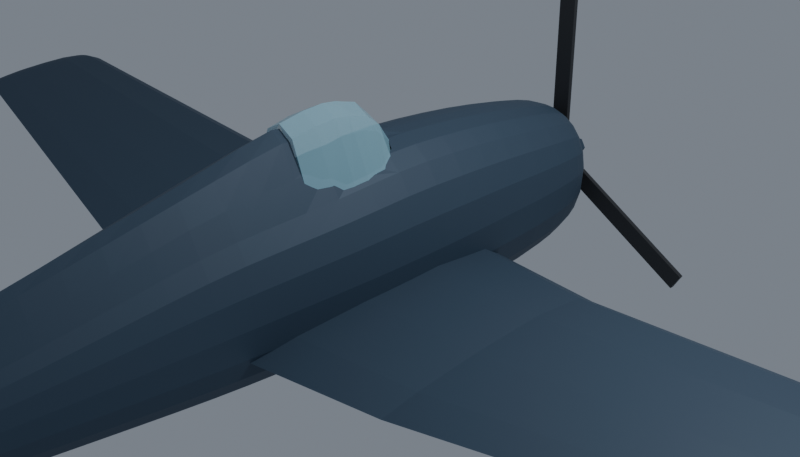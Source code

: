 # Source: f6f5.blend  (saved by Blender 5.2.44; exported with 4.5.12 LTS)
import bpy
from mathutils import Matrix  # noqa: F401  (used for matrix-valued properties, if any)

bpy.ops.wm.read_factory_settings(use_empty=True)
scene = bpy.context.scene
scene.name = 'Scene'

# ---- collections
col_collection = bpy.data.collections.new('Collection'); scene.collection.children.link(col_collection)
col_f6f_ref = bpy.data.collections.new('F6F_REF'); scene.collection.children.link(col_f6f_ref)
col_f6f_ref.hide_render = True
col_f6f_ref.hide_viewport = True
col_f6f = bpy.data.collections.new('F6F'); scene.collection.children.link(col_f6f)

# ---- materials (node trees are filled in below, after node groups)
mat_material = bpy.data.materials.new('Material')
mat_material.alpha_threshold = 0.0
mat_material.use_backface_culling_lightprobe_volume = False
mat_material.roughness = 0.5
mat_material.line_color = (0.0, 0.0, 0.0, 1.0)
mat_f6f_glass = bpy.data.materials.new('F6F_Glass')
mat_f6f_glass.surface_render_method = 'BLENDED'
mat_f6f_glass.blend_method = 'BLEND'
mat_f6f_glass.diffuse_color = (0.347, 0.659, 0.807, 1.0)
mat_f6f_accent = bpy.data.materials.new('F6F_Accent')
mat_f6f_accent.diffuse_color = (0.03, 0.033, 0.038, 1.0)
mat_f6f_body = bpy.data.materials.new('F6F_Body')
mat_f6f_body.diffuse_color = (0.043, 0.075, 0.118, 1.0)

# ---- material node trees
mat_material.use_nodes = True; mat_material.node_tree.nodes.clear()
_N = mat_material.node_tree.nodes; _L = mat_material.node_tree.links
n0 = _N.new('ShaderNodeOutputMaterial'); n0.name = 'Material Output'; n0.location = (200, 100)
n1 = _N.new('ShaderNodeBsdfPrincipled'); n1.name = 'Principled BSDF'; n1.location = (-200, 100)
n1.inputs[10].default_value = 0.005
_L.new(n1.outputs[0], n0.inputs[0])
n0.is_active_output = True
mat_f6f_glass.use_nodes = True; mat_f6f_glass.node_tree.nodes.clear()
_N = mat_f6f_glass.node_tree.nodes; _L = mat_f6f_glass.node_tree.links
n0 = _N.new('ShaderNodeOutputMaterial'); n0.name = '材質輸出'; n0.location = (400, 0)
n1 = _N.new('ShaderNodeBsdfPrincipled'); n1.name = '原則化 BSDF'; n1.location = (0, 0)
n1.inputs[0].default_value = (0.347, 0.659, 0.807, 1.0)
n1.inputs[2].default_value = 0.2
n1.inputs[10].default_value = 0.005
n2 = _N.new('ShaderNodeBsdfTransparent'); n2.name = '透明 BSDF'; n2.location = (0, -200)
n3 = _N.new('ShaderNodeMixShader'); n3.name = '混合著色器'; n3.location = (200, 0)
n3.inputs[0].default_value = 0.55
_L.new(n2.outputs[0], n3.inputs[1])
_L.new(n1.outputs[0], n3.inputs[2])
_L.new(n3.outputs[0], n0.inputs[0])
n0.is_active_output = True
mat_f6f_accent.use_nodes = True; mat_f6f_accent.node_tree.nodes.clear()
_N = mat_f6f_accent.node_tree.nodes; _L = mat_f6f_accent.node_tree.links
n0 = _N.new('ShaderNodeOutputMaterial'); n0.name = '材質輸出'; n0.location = (400, 0)
n1 = _N.new('ShaderNodeBsdfPrincipled'); n1.name = '原則化 BSDF'; n1.location = (0, 0)
n1.inputs[0].default_value = (0.03, 0.033, 0.038, 1.0)
n1.inputs[1].default_value = 0.25
n1.inputs[2].default_value = 0.62
n1.inputs[10].default_value = 0.005
_L.new(n1.outputs[0], n0.inputs[0])
n0.is_active_output = True
mat_f6f_body.use_nodes = True; mat_f6f_body.node_tree.nodes.clear()
_N = mat_f6f_body.node_tree.nodes; _L = mat_f6f_body.node_tree.links
n0 = _N.new('ShaderNodeOutputMaterial'); n0.name = '材質輸出'; n0.location = (400, 0)
n1 = _N.new('ShaderNodeBsdfPrincipled'); n1.name = '原則化 BSDF'; n1.location = (0, 0)
n1.inputs[0].default_value = (0.043, 0.075, 0.118, 1.0)
n1.inputs[1].default_value = 0.25
n1.inputs[2].default_value = 0.62
n1.inputs[10].default_value = 0.005
_L.new(n1.outputs[0], n0.inputs[0])
n0.is_active_output = True

# ---- world
world_world = bpy.data.worlds.new('World'); scene.world = world_world
world_world.use_nodes = True; world_world.node_tree.nodes.clear()
_N = world_world.node_tree.nodes; _L = world_world.node_tree.links
n0 = _N.new('ShaderNodeOutputWorld'); n0.name = 'World Output'; n0.location = (200, 100)
n1 = _N.new('ShaderNodeBackground'); n1.name = 'Background'; n1.location = (-200, 100)
n1.inputs[0].default_value = (0.3, 0.34, 0.4, 1.0)
n1.inputs[1].default_value = 0.65
_L.new(n1.outputs[0], n0.inputs[0])
n0.is_active_output = True
world_world.color = (0.05088, 0.05088, 0.05088)
world_world.sun_shadow_jitter_overblur = 0.0

# ---- cameras
cam_camera = bpy.data.cameras.new('Camera')
cam_camera.clip_end = 100.0
cam_camera.ortho_scale = 7.314

# ---- lights
light_light = bpy.data.lights.new('Light', 'POINT')
light_light.energy = 1000.0
light_light.shadow_soft_size = 0.1

# ---- meshes
me_cube = bpy.data.meshes.new('Cube')
me_cube.from_pydata([(1.0, 1.0, 1.0), (1.0, 1.0, -1.0), (1.0, -1.0, 1.0), (1.0, -1.0, -1.0), (-1.0, 1.0, 1.0), (-1.0, 1.0, -1.0), (-1.0, -1.0, 1.0), (-1.0, -1.0, -1.0)], [], [(0, 4, 6, 2), (3, 2, 6, 7), (7, 6, 4, 5), (5, 1, 3, 7), (1, 0, 2, 3), (5, 4, 0, 1)])
_uv = me_cube.uv_layers.new(name='UVMap')
_uv.uv.foreach_set('vector', [0.625, 0.5, 0.875, 0.5, 0.875, 0.75, 0.625, 0.75, 0.375, 0.75, 0.625, 0.75, 0.625, 1.0, 0.375, 1.0, 0.375, 0.0, 0.625, 0.0, 0.625, 0.25, 0.375, 0.25, 0.125, 0.5, 0.375, 0.5, 0.375, 0.75, 0.125, 0.75, 0.375, 0.5, 0.625, 0.5, 0.625, 0.75, 0.375, 0.75, 0.375, 0.25, 0.625, 0.25, 0.625, 0.5, 0.375, 0.5])
me_cube.materials.append(mat_material)
me_cube.use_mirror_vertex_groups = False
me_cube.update()
me_f6f_canopy_031 = bpy.data.meshes.new('F6F_Canopy.031')
me_f6f_canopy_031.from_pydata([(0.0, -0.3, 1.083), (0.1665, -0.3, 1.04), (0.37, -0.3, 0.812), (0.0, -0.4316, 1.305), (0.187, -0.4316, 1.224), (0.4207, -0.4316, 0.812), (0.0, -0.5647, 1.43), (0.187, -0.5647, 1.334), (0.4474, -0.5647, 0.812), (0.0, -0.6828, 1.461), (0.187, -0.6828, 1.368), (0.4513, -0.6828, 0.812), (0.0, -0.7942, 1.494), (0.187, -0.7942, 1.401), (0.4559, -0.7942, 0.812), (0.0, -0.9537, 1.513), (0.187, -0.9537, 1.42), (0.4434, -0.9537, 0.812), (0.0, -1.182, 1.496), (0.187, -1.182, 1.403), (0.4183, -1.182, 0.812), (0.0, -1.443, 1.445), (0.1751, -1.443, 1.352), (0.389, -1.443, 0.812)], [], [(5, 2, 1, 4), (4, 1, 0, 3), (8, 5, 4, 7), (7, 4, 3, 6), (11, 8, 7, 10), (10, 7, 6, 9), (14, 11, 10, 13), (13, 10, 9, 12), (17, 14, 13, 16), (16, 13, 12, 15), (20, 17, 16, 19), (19, 16, 15, 18), (23, 20, 19, 22), (22, 19, 18, 21), (0, 1, 2), (23, 22, 21)])
me_f6f_canopy_031.materials.append(mat_f6f_glass)
me_f6f_canopy_031.update()
me_f6f_cockpitcutter_030 = bpy.data.meshes.new('F6F_CockpitCutter.030')
me_f6f_cockpitcutter_030.from_pydata([(0.0, -0.3, 1.071), (0.1615, -0.3, 1.028), (0.3589, -0.3, 0.8), (0.323, -0.3, -0.28), (0.0, -0.3, -0.28), (-0.323, -0.3, -0.28), (-0.3589, -0.3, 0.8), (-0.1615, -0.3, 1.028), (0.0, -0.4316, 1.293), (0.1814, -0.4316, 1.212), (0.4081, -0.4316, 0.8), (0.3672, -0.4316, -0.28), (0.0, -0.4316, -0.28), (-0.3672, -0.4316, -0.28), (-0.4081, -0.4316, 0.8), (-0.1814, -0.4316, 1.212), (0.0, -0.5647, 1.418), (0.1814, -0.5647, 1.322), (0.434, -0.5647, 0.8), (0.3906, -0.5647, -0.28), (0.0, -0.5647, -0.28), (-0.3906, -0.5647, -0.28), (-0.434, -0.5647, 0.8), (-0.1814, -0.5647, 1.322), (0.0, -0.6828, 1.449), (0.1814, -0.6828, 1.356), (0.4378, -0.6828, 0.8), (0.394, -0.6828, -0.28), (0.0, -0.6828, -0.28), (-0.394, -0.6828, -0.28), (-0.4378, -0.6828, 0.8), (-0.1814, -0.6828, 1.356), (0.0, -0.7942, 1.482), (0.1814, -0.7942, 1.389), (0.4422, -0.7942, 0.8), (0.398, -0.7942, -0.28), (0.0, -0.7942, -0.28), (-0.398, -0.7942, -0.28), (-0.4422, -0.7942, 0.8), (-0.1814, -0.7942, 1.389), (0.0, -0.9537, 1.501), (0.1814, -0.9537, 1.408), (0.4301, -0.9537, 0.8), (0.3871, -0.9537, -0.28), (0.0, -0.9537, -0.28), (-0.3871, -0.9537, -0.28), (-0.4301, -0.9537, 0.8), (-0.1814, -0.9537, 1.408), (0.0, -1.182, 1.484), (0.1814, -1.182, 1.391), (0.4057, -1.182, 0.8), (0.3651, -1.182, -0.28), (0.0, -1.182, -0.28), (-0.3651, -1.182, -0.28), (-0.4057, -1.182, 0.8), (-0.1814, -1.182, 1.391), (0.0, -1.443, 1.433), (0.1698, -1.443, 1.34), (0.3773, -1.443, 0.8), (0.3396, -1.443, -0.28), (0.0, -1.443, -0.28), (-0.3396, -1.443, -0.28), (-0.3773, -1.443, 0.8), (-0.1698, -1.443, 1.34)], [], [(9, 10, 2, 1), (10, 11, 3, 2), (11, 12, 4, 3), (12, 13, 5, 4), (13, 14, 6, 5), (14, 15, 7, 6), (15, 8, 0, 7), (8, 9, 1, 0), (17, 18, 10, 9), (18, 19, 11, 10), (19, 20, 12, 11), (20, 21, 13, 12), (21, 22, 14, 13), (22, 23, 15, 14), (23, 16, 8, 15), (16, 17, 9, 8), (25, 26, 18, 17), (26, 27, 19, 18), (27, 28, 20, 19), (28, 29, 21, 20), (29, 30, 22, 21), (30, 31, 23, 22), (31, 24, 16, 23), (24, 25, 17, 16), (33, 34, 26, 25), (34, 35, 27, 26), (35, 36, 28, 27), (36, 37, 29, 28), (37, 38, 30, 29), (38, 39, 31, 30), (39, 32, 24, 31), (32, 33, 25, 24), (41, 42, 34, 33), (42, 43, 35, 34), (43, 44, 36, 35), (44, 45, 37, 36), (45, 46, 38, 37), (46, 47, 39, 38), (47, 40, 32, 39), (40, 41, 33, 32), (49, 50, 42, 41), (50, 51, 43, 42), (51, 52, 44, 43), (52, 53, 45, 44), (53, 54, 46, 45), (54, 55, 47, 46), (55, 48, 40, 47), (48, 49, 41, 40), (57, 58, 50, 49), (58, 59, 51, 50), (59, 60, 52, 51), (60, 61, 53, 52), (61, 62, 54, 53), (62, 63, 55, 54), (63, 56, 48, 55), (56, 57, 49, 48), (0, 1, 2, 3, 4, 5, 6, 7), (63, 62, 61, 60, 59, 58, 57, 56)])
me_f6f_cockpitcutter_030.materials.append(mat_f6f_accent)
me_f6f_cockpitcutter_030.update()
me_f6f_fuselage_034 = bpy.data.meshes.new('F6F_Fuselage.034')
me_f6f_fuselage_034.from_pydata([(0.0, 2.32, 0.64), (0.1056, 2.32, 0.6314), (0.2218, 2.32, 0.5949), (0.3322, 2.32, 0.5227), (0.4254, 2.32, 0.4121), (0.4908, 2.32, 0.2641), (0.5193, 2.32, 0.07853), (0.5045, 2.32, -0.09172), (0.4433, 2.32, -0.2232), (0.3368, 2.32, -0.3277), (0.1896, 2.32, -0.396), (0.0, 2.32, -0.42), (0.0, 2.231, 0.7049), (0.1176, 2.231, 0.6953), (0.2471, 2.231, 0.6548), (0.3701, 2.231, 0.5746), (0.4739, 2.231, 0.4517), (0.5467, 2.231, 0.2874), (0.5785, 2.231, 0.08127), (0.5619, 2.231, -0.1734), (0.4938, 2.231, -0.3859), (0.3751, 2.231, -0.5547), (0.2112, 2.231, -0.6651), (0.0, 2.231, -0.704), (0.0, 2.089, 0.7638), (0.1271, 2.089, 0.7533), (0.2671, 2.089, 0.709), (0.4001, 2.089, 0.6212), (0.5123, 2.089, 0.4868), (0.591, 2.089, 0.307), (0.6253, 2.089, 0.08143), (0.6074, 2.089, -0.1955), (0.5337, 2.089, -0.4262), (0.4055, 2.089, -0.6096), (0.2283, 2.089, -0.7294), (0.0, 2.089, -0.7716), (0.0, 1.906, 0.8138), (0.1348, 1.906, 0.8025), (0.2832, 1.906, 0.7548), (0.4242, 1.906, 0.6604), (0.5432, 1.906, 0.5158), (0.6266, 1.906, 0.3224), (0.663, 1.906, 0.07976), (0.6441, 1.906, -0.212), (0.5659, 1.906, -0.454), (0.43, 1.906, -0.6464), (0.2421, 1.906, -0.7721), (0.0, 1.906, -0.8164), (0.0, 1.706, 0.8539), (0.1402, 1.706, 0.842), (0.2946, 1.706, 0.7915), (0.4413, 1.706, 0.6916), (0.5651, 1.706, 0.5386), (0.6519, 1.706, 0.3339), (0.6898, 1.706, 0.07716), (0.6701, 1.706, -0.2257), (0.5888, 1.706, -0.4759), (0.4473, 1.706, -0.6747), (0.2519, 1.706, -0.8047), (0.0, 1.706, -0.8504), (0.0, 1.341, 0.9164), (0.1461, 1.341, 0.9034), (0.3071, 1.341, 0.8485), (0.4599, 1.341, 0.7399), (0.5889, 1.341, 0.5736), (0.6794, 1.341, 0.3511), (0.7189, 1.341, 0.07199), (0.6983, 1.341, -0.2466), (0.6136, 1.341, -0.5078), (0.4662, 1.341, -0.7153), (0.2625, 1.341, -0.851), (0.0, 1.341, -0.8987), (0.0, 0.9827, 0.968), (0.1489, 0.9827, 0.9542), (0.3129, 0.9827, 0.8956), (0.4686, 0.9827, 0.7796), (0.6001, 0.9827, 0.602), (0.6923, 0.9827, 0.3644), (0.7325, 0.9827, 0.06638), (0.7116, 0.9827, -0.2635), (0.6252, 0.9827, -0.532), (0.475, 0.9827, -0.7453), (0.2675, 0.9827, -0.8847), (0.0, 0.9827, -0.9338), (0.0, 0.6239, 1.007), (0.1513, 0.6239, 0.9923), (0.318, 0.6239, 0.9308), (0.4763, 0.6239, 0.8089), (0.6099, 0.6239, 0.6223), (0.7036, 0.6239, 0.3729), (0.7445, 0.6239, 0.05981), (0.7232, 0.6239, -0.2757), (0.6355, 0.6239, -0.5465), (0.4828, 0.6239, -0.7617), (0.2719, 0.6239, -0.9023), (0.0, 0.6239, -0.9518), (0.0, 0.2649, 1.037), (0.1535, 0.2649, 1.022), (0.3225, 0.2649, 0.9576), (0.4831, 0.2649, 0.831), (0.6186, 0.2649, 0.6371), (0.7136, 0.2649, 0.3778), (0.7551, 0.2649, 0.05253), (0.7335, 0.2649, -0.2844), (0.6445, 0.2649, -0.5538), (0.4897, 0.2649, -0.7679), (0.2757, 0.2649, -0.9079), (0.0, 0.2649, -0.9572), (0.0, -0.0928, 1.055), (0.1538, -0.0928, 1.04), (0.3231, -0.0928, 0.9741), (0.4839, -0.0928, 0.8441), (0.6197, -0.0928, 0.6449), (0.7149, -0.0928, 0.3786), (0.7564, -0.0928, 0.04451), (0.7348, -0.0928, -0.2916), (0.6456, -0.0928, -0.5583), (0.4905, -0.0928, -0.7703), (0.2762, -0.0928, -0.9088), (0.0, -0.0928, -0.9576), (0.0, -0.4518, 1.092), (0.1525, -0.4518, 1.035), (0.3204, -0.4518, 0.969), (0.48, -0.4518, 0.8383), (0.6146, -0.4518, 0.6382), (0.709, -0.4518, 0.3706), (0.7502, -0.4518, 0.03488), (0.7288, -0.4518, -0.2983), (0.6403, -0.4518, -0.5617), (0.4865, -0.4518, -0.771), (0.2739, -0.4518, -0.9078), (0.0, -0.4518, -0.956), (0.0, -0.8097, 1.233), (0.1498, -0.8097, 1.174), (0.3148, -0.8097, 0.9794), (0.4715, -0.8097, 0.813), (0.6038, -0.8097, 0.6164), (0.6966, -0.8097, 0.3535), (0.7371, -0.8097, 0.02364), (0.716, -0.8097, -0.3039), (0.6291, -0.8097, -0.5629), (0.478, -0.8097, -0.7687), (0.2691, -0.8097, -0.9032), (0.0, -0.8097, -0.9506), (0.0, -1.168, 1.366), (0.1453, -1.168, 1.286), (0.3052, -1.168, 1.022), (0.4572, -1.168, 0.7825), (0.5854, -1.168, 0.5906), (0.6754, -1.168, 0.334), (0.7146, -1.168, 0.01195), (0.6942, -1.168, -0.308), (0.6099, -1.168, -0.5609), (0.4634, -1.168, -0.762), (0.2609, -1.168, -0.8934), (0.0, -1.168, -0.9397), (0.0, -1.527, 1.41), (0.1397, -1.527, 1.322), (0.2936, -1.527, 1.03), (0.4397, -1.527, 0.757), (0.5631, -1.527, 0.5686), (0.6496, -1.527, 0.3167), (0.6874, -1.527, 0.0006652), (0.6677, -1.527, -0.3109), (0.5867, -1.527, -0.5567), (0.4457, -1.527, -0.7521), (0.251, -1.527, -0.8798), (0.0, -1.527, -0.9247), (0.0, -1.885, 1.335), (0.1342, -1.885, 1.256), (0.2819, -1.885, 0.9931), (0.4222, -1.885, 0.7355), (0.5407, -1.885, 0.5497), (0.6238, -1.885, 0.3014), (0.66, -1.885, -0.01025), (0.6411, -1.885, -0.3133), (0.5633, -1.885, -0.5515), (0.428, -1.885, -0.7408), (0.241, -1.885, -0.8645), (0.0, -1.885, -0.908), (0.0, -2.244, 1.245), (0.1284, -2.244, 1.177), (0.2698, -2.244, 0.951), (0.4041, -2.244, 0.7085), (0.5174, -2.244, 0.5267), (0.5969, -2.244, 0.2835), (0.6316, -2.244, -0.02165), (0.6135, -2.244, -0.3149), (0.5391, -2.244, -0.5447), (0.4096, -2.244, -0.7272), (0.2306, -2.244, -0.8465), (0.0, -2.244, -0.8885), (0.0, -2.602, 1.158), (0.1219, -2.602, 1.097), (0.2561, -2.602, 0.8929), (0.3836, -2.602, 0.6635), (0.4912, -2.602, 0.4896), (0.5667, -2.602, 0.2572), (0.5996, -2.602, -0.03454), (0.5824, -2.602, -0.315), (0.5118, -2.602, -0.5347), (0.3888, -2.602, -0.7093), (0.2189, -2.602, -0.8234), (0.0, -2.602, -0.8636), (0.0, -2.961, 1.074), (0.1145, -2.961, 1.014), (0.2406, -2.961, 0.8125), (0.3604, -2.961, 0.5991), (0.4614, -2.961, 0.4377), (0.5323, -2.961, 0.2218), (0.5633, -2.961, -0.04906), (0.5472, -2.961, -0.3135), (0.4808, -2.961, -0.5216), (0.3653, -2.961, -0.687), (0.2057, -2.961, -0.795), (0.0, -2.961, -0.8331), (0.0, -3.32, 0.992), (0.1067, -3.32, 0.9304), (0.2241, -3.32, 0.7267), (0.3356, -3.32, 0.527), (0.4298, -3.32, 0.3797), (0.4958, -3.32, 0.1828), (0.5246, -3.32, -0.06425), (0.5096, -3.32, -0.3112), (0.4478, -3.32, -0.5069), (0.3402, -3.32, -0.6624), (0.1916, -3.32, -0.764), (0.0, -3.32, -0.7998), (0.0, -3.678, 0.9104), (0.09861, -3.678, 0.8475), (0.2072, -3.678, 0.6414), (0.3104, -3.678, 0.4542), (0.3974, -3.678, 0.3213), (0.4585, -3.678, 0.1436), (0.4851, -3.678, -0.07945), (0.4712, -3.678, -0.3087), (0.4141, -3.678, -0.4917), (0.3146, -3.678, -0.6371), (0.1771, -3.678, -0.7322), (0.0, -3.678, -0.7657), (0.0, -4.037, 0.8286), (0.09027, -4.037, 0.7659), (0.1897, -4.037, 0.5619), (0.2841, -4.037, 0.3828), (0.3638, -4.037, 0.2639), (0.4197, -4.037, 0.1049), (0.4441, -4.037, -0.09457), (0.4314, -4.037, -0.3061), (0.379, -4.037, -0.4763), (0.288, -4.037, -0.6115), (0.1622, -4.037, -0.6999), (0.0, -4.037, -0.7311), (0.0, -4.394, 0.7477), (0.08177, -4.394, 0.6841), (0.1718, -4.394, 0.479), (0.2574, -4.394, 0.3144), (0.3295, -4.394, 0.2088), (0.3802, -4.394, 0.06769), (0.4023, -4.394, -0.1094), (0.3908, -4.394, -0.3031), (0.3433, -4.394, -0.4602), (0.2609, -4.394, -0.5851), (0.1469, -4.394, -0.6667), (0.0, -4.394, -0.6954), (0.0, -4.753, 0.6661), (0.07346, -4.753, 0.601), (0.1544, -4.753, 0.3941), (0.2312, -4.753, 0.2479), (0.296, -4.753, 0.1552), (0.3415, -4.753, 0.03122), (0.3614, -4.753, -0.1243), (0.351, -4.753, -0.2995), (0.3084, -4.753, -0.4427), (0.2343, -4.753, -0.5564), (0.132, -4.753, -0.6308), (0.0, -4.753, -0.657), (0.0, -5.085, 0.5773), (0.0658, -5.085, 0.5163), (0.1383, -5.085, 0.3228), (0.2071, -5.085, 0.1866), (0.2652, -5.085, 0.1056), (0.3059, -5.085, -0.002766), (0.3237, -5.085, -0.1387), (0.3144, -5.085, -0.296), (0.2763, -5.085, -0.4254), (0.2099, -5.085, -0.5282), (0.1182, -5.085, -0.5955), (0.0, -5.085, -0.6191), (0.0, -5.325, 0.4894), (0.06005, -5.325, 0.4407), (0.1262, -5.325, 0.2833), (0.189, -5.325, 0.142), (0.242, -5.325, 0.06919), (0.2792, -5.325, -0.02811), (0.2954, -5.325, -0.1502), (0.287, -5.325, -0.2942), (0.2521, -5.325, -0.4131), (0.1916, -5.325, -0.5075), (0.1079, -5.325, -0.5693), (0.0, -5.325, -0.591), (0.0, -5.561, 0.3865), (0.0543, -5.561, 0.3491), (0.1141, -5.561, 0.2264), (0.1709, -5.561, 0.09815), (0.2188, -5.561, 0.0332), (0.2524, -5.561, -0.05365), (0.2671, -5.561, -0.1626), (0.2595, -5.561, -0.2932), (0.228, -5.561, -0.4014), (0.1732, -5.561, -0.4874), (0.09753, -5.561, -0.5436), (0.0, -5.561, -0.5634), (0.0, -5.796, 0.2794), (0.04853, -5.796, 0.2523), (0.102, -5.796, 0.1617), (0.1527, -5.796, 0.0542), (0.1956, -5.796, -0.003094), (0.2256, -5.796, -0.07971), (0.2388, -5.796, -0.1758), (0.2319, -5.796, -0.2928), (0.2038, -5.796, -0.3901), (0.1548, -5.796, -0.4674), (0.08718, -5.796, -0.5179), (0.0, -5.796, -0.5357), (0.0, -6.032, 0.1716), (0.04279, -6.032, 0.1534), (0.08992, -6.032, 0.0913), (0.1347, -6.032, 0.00936), (0.1724, -6.032, -0.04018), (0.199, -6.032, -0.1064), (0.2105, -6.032, -0.1896), (0.2045, -6.032, -0.2928), (0.1797, -6.032, -0.379), (0.1365, -6.032, -0.4475), (0.07687, -6.032, -0.4923), (0.0, -6.032, -0.5081), (0.0, -6.267, 0.06822), (0.03708, -6.267, 0.05722), (0.07791, -6.267, 0.01883), (0.1167, -6.267, -0.03689), (0.1494, -6.267, -0.07846), (0.1724, -6.267, -0.134), (0.1824, -6.267, -0.2038), (0.1772, -6.267, -0.2931), (0.1557, -6.267, -0.3681), (0.1183, -6.267, -0.4277), (0.0666, -6.267, -0.4667), (0.0, -6.267, -0.4805), (0.0, -6.502, -0.02439), (0.03136, -6.502, -0.03014), (0.06589, -6.502, -0.05117), (0.09869, -6.502, -0.08527), (0.1264, -6.502, -0.1187), (0.1458, -6.502, -0.1631), (0.1543, -6.502, -0.2188), (0.1498, -6.502, -0.2938), (0.1317, -6.502, -0.3575), (0.1, -6.502, -0.4082), (0.05633, -6.502, -0.4413), (0.0, -6.502, -0.4529), (0.0, -6.749, -0.1117), (0.02489, -6.749, -0.1152), (0.0523, -6.749, -0.1268), (0.07833, -6.749, -0.142), (0.1003, -6.749, -0.1654), (0.1157, -6.749, -0.1966), (0.1224, -6.749, -0.2358), (0.1189, -6.749, -0.2952), (0.1045, -6.749, -0.3468), (0.0794, -6.749, -0.3877), (0.04471, -6.749, -0.4145), (0.0, -6.749, -0.4239), (0.0, -6.985, -0.1918), (0.0169, -6.985, -0.1928), (0.03551, -6.985, -0.1969), (0.05319, -6.985, -0.2049), (0.06811, -6.985, -0.2172), (0.07858, -6.985, -0.2336), (0.08314, -6.985, -0.2543), (0.08077, -6.985, -0.2975), (0.07097, -6.985, -0.3368), (0.05392, -6.985, -0.3679), (0.03036, -6.985, -0.3883), (0.0, -6.985, -0.3955), (0.0, -7.15, -0.25), (0.009745, -7.15, -0.2503), (0.02048, -7.15, -0.2515), (0.03067, -7.15, -0.2539), (0.03927, -7.15, -0.2576), (0.04531, -7.15, -0.2625), (0.04794, -7.15, -0.2687), (0.04657, -7.15, -0.2997), (0.04092, -7.15, -0.3299), (0.03109, -7.15, -0.3538), (0.01751, -7.15, -0.3695), (0.0, -7.15, -0.375)], [], [(23, 11, 10, 22), (22, 10, 9, 21), (21, 9, 8, 20), (20, 8, 7, 19), (19, 7, 6, 18), (18, 6, 5, 17), (17, 5, 4, 16), (16, 4, 3, 15), (15, 3, 2, 14), (14, 2, 1, 13), (13, 1, 0, 12), (35, 23, 22, 34), (34, 22, 21, 33), (33, 21, 20, 32), (32, 20, 19, 31), (31, 19, 18, 30), (30, 18, 17, 29), (29, 17, 16, 28), (28, 16, 15, 27), (27, 15, 14, 26), (26, 14, 13, 25), (25, 13, 12, 24), (47, 35, 34, 46), (46, 34, 33, 45), (45, 33, 32, 44), (44, 32, 31, 43), (43, 31, 30, 42), (42, 30, 29, 41), (41, 29, 28, 40), (40, 28, 27, 39), (39, 27, 26, 38), (38, 26, 25, 37), (37, 25, 24, 36), (59, 47, 46, 58), (58, 46, 45, 57), (57, 45, 44, 56), (56, 44, 43, 55), (55, 43, 42, 54), (54, 42, 41, 53), (53, 41, 40, 52), (52, 40, 39, 51), (51, 39, 38, 50), (50, 38, 37, 49), (49, 37, 36, 48), (71, 59, 58, 70), (70, 58, 57, 69), (69, 57, 56, 68), (68, 56, 55, 67), (67, 55, 54, 66), (66, 54, 53, 65), (65, 53, 52, 64), (64, 52, 51, 63), (63, 51, 50, 62), (62, 50, 49, 61), (61, 49, 48, 60), (83, 71, 70, 82), (82, 70, 69, 81), (81, 69, 68, 80), (80, 68, 67, 79), (79, 67, 66, 78), (78, 66, 65, 77), (77, 65, 64, 76), (76, 64, 63, 75), (75, 63, 62, 74), (74, 62, 61, 73), (73, 61, 60, 72), (95, 83, 82, 94), (94, 82, 81, 93), (93, 81, 80, 92), (92, 80, 79, 91), (91, 79, 78, 90), (90, 78, 77, 89), (89, 77, 76, 88), (88, 76, 75, 87), (87, 75, 74, 86), (86, 74, 73, 85), (85, 73, 72, 84), (107, 95, 94, 106), (106, 94, 93, 105), (105, 93, 92, 104), (104, 92, 91, 103), (103, 91, 90, 102), (102, 90, 89, 101), (101, 89, 88, 100), (100, 88, 87, 99), (99, 87, 86, 98), (98, 86, 85, 97), (97, 85, 84, 96), (119, 107, 106, 118), (118, 106, 105, 117), (117, 105, 104, 116), (116, 104, 103, 115), (115, 103, 102, 114), (114, 102, 101, 113), (113, 101, 100, 112), (112, 100, 99, 111), (111, 99, 98, 110), (110, 98, 97, 109), (109, 97, 96, 108), (131, 119, 118, 130), (130, 118, 117, 129), (129, 117, 116, 128), (128, 116, 115, 127), (127, 115, 114, 126), (126, 114, 113, 125), (125, 113, 112, 124), (124, 112, 111, 123), (123, 111, 110, 122), (122, 110, 109, 121), (121, 109, 108, 120), (143, 131, 130, 142), (142, 130, 129, 141), (141, 129, 128, 140), (140, 128, 127, 139), (139, 127, 126, 138), (138, 126, 125, 137), (137, 125, 124, 136), (136, 124, 123, 135), (135, 123, 122, 134), (134, 122, 121, 133), (133, 121, 120, 132), (155, 143, 142, 154), (154, 142, 141, 153), (153, 141, 140, 152), (152, 140, 139, 151), (151, 139, 138, 150), (150, 138, 137, 149), (149, 137, 136, 148), (148, 136, 135, 147), (147, 135, 134, 146), (146, 134, 133, 145), (145, 133, 132, 144), (167, 155, 154, 166), (166, 154, 153, 165), (165, 153, 152, 164), (164, 152, 151, 163), (163, 151, 150, 162), (162, 150, 149, 161), (161, 149, 148, 160), (160, 148, 147, 159), (159, 147, 146, 158), (158, 146, 145, 157), (157, 145, 144, 156), (179, 167, 166, 178), (178, 166, 165, 177), (177, 165, 164, 176), (176, 164, 163, 175), (175, 163, 162, 174), (174, 162, 161, 173), (173, 161, 160, 172), (172, 160, 159, 171), (171, 159, 158, 170), (170, 158, 157, 169), (169, 157, 156, 168), (191, 179, 178, 190), (190, 178, 177, 189), (189, 177, 176, 188), (188, 176, 175, 187), (187, 175, 174, 186), (186, 174, 173, 185), (185, 173, 172, 184), (184, 172, 171, 183), (183, 171, 170, 182), (182, 170, 169, 181), (181, 169, 168, 180), (203, 191, 190, 202), (202, 190, 189, 201), (201, 189, 188, 200), (200, 188, 187, 199), (199, 187, 186, 198), (198, 186, 185, 197), (197, 185, 184, 196), (196, 184, 183, 195), (195, 183, 182, 194), (194, 182, 181, 193), (193, 181, 180, 192), (215, 203, 202, 214), (214, 202, 201, 213), (213, 201, 200, 212), (212, 200, 199, 211), (211, 199, 198, 210), (210, 198, 197, 209), (209, 197, 196, 208), (208, 196, 195, 207), (207, 195, 194, 206), (206, 194, 193, 205), (205, 193, 192, 204), (227, 215, 214, 226), (226, 214, 213, 225), (225, 213, 212, 224), (224, 212, 211, 223), (223, 211, 210, 222), (222, 210, 209, 221), (221, 209, 208, 220), (220, 208, 207, 219), (219, 207, 206, 218), (218, 206, 205, 217), (217, 205, 204, 216), (239, 227, 226, 238), (238, 226, 225, 237), (237, 225, 224, 236), (236, 224, 223, 235), (235, 223, 222, 234), (234, 222, 221, 233), (233, 221, 220, 232), (232, 220, 219, 231), (231, 219, 218, 230), (230, 218, 217, 229), (229, 217, 216, 228), (251, 239, 238, 250), (250, 238, 237, 249), (249, 237, 236, 248), (248, 236, 235, 247), (247, 235, 234, 246), (246, 234, 233, 245), (245, 233, 232, 244), (244, 232, 231, 243), (243, 231, 230, 242), (242, 230, 229, 241), (241, 229, 228, 240), (263, 251, 250, 262), (262, 250, 249, 261), (261, 249, 248, 260), (260, 248, 247, 259), (259, 247, 246, 258), (258, 246, 245, 257), (257, 245, 244, 256), (256, 244, 243, 255), (255, 243, 242, 254), (254, 242, 241, 253), (253, 241, 240, 252), (275, 263, 262, 274), (274, 262, 261, 273), (273, 261, 260, 272), (272, 260, 259, 271), (271, 259, 258, 270), (270, 258, 257, 269), (269, 257, 256, 268), (268, 256, 255, 267), (267, 255, 254, 266), (266, 254, 253, 265), (265, 253, 252, 264), (287, 275, 274, 286), (286, 274, 273, 285), (285, 273, 272, 284), (284, 272, 271, 283), (283, 271, 270, 282), (282, 270, 269, 281), (281, 269, 268, 280), (280, 268, 267, 279), (279, 267, 266, 278), (278, 266, 265, 277), (277, 265, 264, 276), (299, 287, 286, 298), (298, 286, 285, 297), (297, 285, 284, 296), (296, 284, 283, 295), (295, 283, 282, 294), (294, 282, 281, 293), (293, 281, 280, 292), (292, 280, 279, 291), (291, 279, 278, 290), (290, 278, 277, 289), (289, 277, 276, 288), (311, 299, 298, 310), (310, 298, 297, 309), (309, 297, 296, 308), (308, 296, 295, 307), (307, 295, 294, 306), (306, 294, 293, 305), (305, 293, 292, 304), (304, 292, 291, 303), (303, 291, 290, 302), (302, 290, 289, 301), (301, 289, 288, 300), (323, 311, 310, 322), (322, 310, 309, 321), (321, 309, 308, 320), (320, 308, 307, 319), (319, 307, 306, 318), (318, 306, 305, 317), (317, 305, 304, 316), (316, 304, 303, 315), (315, 303, 302, 314), (314, 302, 301, 313), (313, 301, 300, 312), (335, 323, 322, 334), (334, 322, 321, 333), (333, 321, 320, 332), (332, 320, 319, 331), (331, 319, 318, 330), (330, 318, 317, 329), (329, 317, 316, 328), (328, 316, 315, 327), (327, 315, 314, 326), (326, 314, 313, 325), (325, 313, 312, 324), (347, 335, 334, 346), (346, 334, 333, 345), (345, 333, 332, 344), (344, 332, 331, 343), (343, 331, 330, 342), (342, 330, 329, 341), (341, 329, 328, 340), (340, 328, 327, 339), (339, 327, 326, 338), (338, 326, 325, 337), (337, 325, 324, 336), (359, 347, 346, 358), (358, 346, 345, 357), (357, 345, 344, 356), (356, 344, 343, 355), (355, 343, 342, 354), (354, 342, 341, 353), (353, 341, 340, 352), (352, 340, 339, 351), (351, 339, 338, 350), (350, 338, 337, 349), (349, 337, 336, 348), (371, 359, 358, 370), (370, 358, 357, 369), (369, 357, 356, 368), (368, 356, 355, 367), (367, 355, 354, 366), (366, 354, 353, 365), (365, 353, 352, 364), (364, 352, 351, 363), (363, 351, 350, 362), (362, 350, 349, 361), (361, 349, 348, 360), (383, 371, 370, 382), (382, 370, 369, 381), (381, 369, 368, 380), (380, 368, 367, 379), (379, 367, 366, 378), (378, 366, 365, 377), (377, 365, 364, 376), (376, 364, 363, 375), (375, 363, 362, 374), (374, 362, 361, 373), (373, 361, 360, 372), (395, 383, 382, 394), (394, 382, 381, 393), (393, 381, 380, 392), (392, 380, 379, 391), (391, 379, 378, 390), (390, 378, 377, 389), (389, 377, 376, 388), (388, 376, 375, 387), (387, 375, 374, 386), (386, 374, 373, 385), (385, 373, 372, 384), (0, 1, 2, 3, 4, 5, 6, 7, 8, 9, 10, 11), (395, 394, 393, 392, 391, 390, 389, 388, 387, 386, 385, 384)])
me_f6f_fuselage_034.materials.append(mat_f6f_body)
me_f6f_fuselage_034.materials.append(mat_f6f_accent)
me_f6f_fuselage_034.update()
me_f6f_wing_032 = bpy.data.meshes.new('F6F_Wing.032')
me_f6f_wing_032.from_pydata([(0.0, 0.809, -0.3781), (0.0, 0.5502, -0.206), (0.0, -0.1615, -0.1371), (0.0, -1.132, -0.1912), (0.0, -1.941, -0.2797), (0.0, -2.426, -0.3781), (0.0, -1.941, -0.4863), (0.0, -1.132, -0.5748), (0.0, -0.1615, -0.6289), (0.0, 0.5502, -0.56), (0.63, 0.7512, -0.3641), (0.63, 0.5057, -0.2061), (0.63, -0.1695, -0.1429), (0.63, -1.09, -0.1926), (0.63, -1.857, -0.2738), (0.63, -2.318, -0.3641), (0.63, -1.857, -0.4634), (0.63, -1.09, -0.5446), (0.63, -0.1695, -0.5943), (0.63, 0.5057, -0.5311), (1.26, 0.6934, -0.3501), (1.26, 0.4611, -0.2056), (1.26, -0.1775, -0.1479), (1.26, -1.048, -0.1933), (1.26, -1.774, -0.2675), (1.26, -2.209, -0.3501), (1.26, -1.774, -0.4408), (1.26, -1.048, -0.5151), (1.26, -0.1775, -0.5605), (1.26, 0.4611, -0.5027), (1.89, 0.6355, -0.336), (1.89, 0.4166, -0.2046), (1.89, -0.1854, -0.152), (1.89, -1.006, -0.1933), (1.89, -1.691, -0.2609), (1.89, -2.101, -0.336), (1.89, -1.691, -0.4186), (1.89, -1.006, -0.4862), (1.89, -0.1854, -0.5276), (1.89, 0.4166, -0.475), (2.0, 0.6254, -0.3336), (2.0, 0.4088, -0.2043), (2.0, -0.1868, -0.1526), (2.0, -0.9991, -0.1933), (2.0, -1.676, -0.2597), (2.0, -2.082, -0.3336), (2.0, -1.676, -0.4148), (2.0, -0.9991, -0.4813), (2.0, -0.1868, -0.5219), (2.0, 0.4088, -0.4702), (2.52, 0.5777, -0.2691), (2.52, 0.3721, -0.15), (2.52, -0.1934, -0.1024), (2.52, -0.9646, -0.1398), (2.52, -1.607, -0.2011), (2.52, -1.993, -0.2691), (2.52, -1.607, -0.3439), (2.52, -0.9646, -0.4051), (2.52, -0.1934, -0.4425), (2.52, 0.3721, -0.3949), (3.15, 0.5199, -0.191), (3.15, 0.3275, -0.08375), (3.15, -0.2014, -0.04086), (3.15, -0.9227, -0.07456), (3.15, -1.524, -0.1297), (3.15, -1.884, -0.191), (3.15, -1.524, -0.2583), (3.15, -0.9227, -0.3135), (3.15, -0.2014, -0.3472), (3.15, 0.3275, -0.3043), (3.78, 0.4621, -0.1128), (3.78, 0.283, -0.01686), (3.78, -0.2094, 0.02152), (3.78, -0.8808, -0.008634), (3.78, -1.44, -0.05798), (3.78, -1.776, -0.1128), (3.78, -1.44, -0.1731), (3.78, -0.8808, -0.2225), (3.78, -0.2094, -0.2526), (3.78, 0.283, -0.2142), (4.41, 0.4042, -0.03463), (4.41, 0.2385, 0.05062), (4.41, -0.2174, 0.08472), (4.41, -0.839, 0.05793), (4.41, -1.357, 0.01408), (4.41, -1.668, -0.03463), (4.41, -1.357, -0.08822), (4.41, -0.839, -0.1321), (4.41, -0.2174, -0.1589), (4.41, 0.2385, -0.1248), (5.04, 0.3464, 0.04355), (5.04, 0.1939, 0.1187), (5.04, -0.2254, 0.1487), (5.04, -0.7971, 0.1251), (5.04, -1.274, 0.08648), (5.04, -1.559, 0.04355), (5.04, -1.274, -0.003679), (5.04, -0.7971, -0.04232), (5.04, -0.2254, -0.06593), (5.04, 0.1939, -0.03588), (5.67, 0.2886, 0.1217), (5.67, 0.1494, 0.1873), (5.67, -0.2333, 0.2136), (5.67, -0.7553, 0.193), (5.67, -1.19, 0.1592), (5.67, -1.451, 0.1217), (5.67, -1.19, 0.08052), (5.67, -0.7553, 0.04679), (5.67, -0.2333, 0.02618), (5.67, 0.1494, 0.05241), (6.3, 0.2308, 0.2), (6.3, 0.1049, 0.2566), (6.3, -0.2413, 0.2792), (6.3, -0.7134, 0.2614), (6.3, -1.107, 0.2323), (6.3, -1.343, 0.2), (6.3, -1.107, 0.1644), (6.3, -0.7134, 0.1353), (6.3, -0.2413, 0.1175), (6.3, 0.1049, 0.1401), (6.338, 0.2224, 0.2047), (6.338, 0.09889, 0.2601), (6.338, -0.2408, 0.2823), (6.338, -0.7041, 0.2648), (6.338, -1.09, 0.2364), (6.338, -1.322, 0.2047), (6.338, -1.09, 0.1699), (6.338, -0.7041, 0.1414), (6.338, -0.2408, 0.124), (6.338, 0.09889, 0.1461), (6.377, 0.2042, 0.2094), (6.377, 0.08617, 0.2622), (6.377, -0.2384, 0.2833), (6.377, -0.681, 0.2667), (6.377, -1.05, 0.2396), (6.377, -1.271, 0.2094), (6.377, -1.05, 0.1762), (6.377, -0.681, 0.1491), (6.377, -0.2384, 0.1325), (6.377, 0.08617, 0.1536), (6.415, 0.1747, 0.214), (6.415, 0.06582, 0.2626), (6.415, -0.2337, 0.282), (6.415, -0.6421, 0.2668), (6.415, -0.9824, 0.2418), (6.415, -1.187, 0.214), (6.415, -0.9824, 0.1835), (6.415, -0.6421, 0.1586), (6.415, -0.2337, 0.1433), (6.415, 0.06582, 0.1627), (6.453, 0.1308, 0.2186), (6.453, 0.03563, 0.2609), (6.453, -0.2261, 0.2779), (6.453, -0.583, 0.2646), (6.453, -0.8804, 0.2428), (6.453, -1.059, 0.2186), (6.453, -0.8804, 0.1921), (6.453, -0.583, 0.1703), (6.453, -0.2261, 0.157), (6.453, 0.03563, 0.1739), (6.492, 0.06333, 0.2231), (6.492, -0.01057, 0.2559), (6.492, -0.2138, 0.269), (6.492, -0.4909, 0.2587), (6.492, -0.7218, 0.2419), (6.492, -0.8604, 0.2231), (6.492, -0.7218, 0.2026), (6.492, -0.4909, 0.1857), (6.492, -0.2138, 0.1754), (6.492, -0.01057, 0.1885), (6.53, -0.1232, 0.2272), (6.53, -0.1377, 0.2336), (6.53, -0.1777, 0.2361), (6.53, -0.2321, 0.2341), (6.53, -0.2775, 0.2308), (6.53, -0.3048, 0.2272), (6.53, -0.2775, 0.2231), (6.53, -0.2321, 0.2198), (6.53, -0.1777, 0.2178), (6.53, -0.1377, 0.2204)], [], [(10, 19, 9, 0), (19, 18, 8, 9), (18, 17, 7, 8), (17, 16, 6, 7), (16, 15, 5, 6), (15, 14, 4, 5), (14, 13, 3, 4), (13, 12, 2, 3), (12, 11, 1, 2), (11, 10, 0, 1), (20, 29, 19, 10), (29, 28, 18, 19), (28, 27, 17, 18), (27, 26, 16, 17), (26, 25, 15, 16), (25, 24, 14, 15), (24, 23, 13, 14), (23, 22, 12, 13), (22, 21, 11, 12), (21, 20, 10, 11), (30, 39, 29, 20), (39, 38, 28, 29), (38, 37, 27, 28), (37, 36, 26, 27), (36, 35, 25, 26), (35, 34, 24, 25), (34, 33, 23, 24), (33, 32, 22, 23), (32, 31, 21, 22), (31, 30, 20, 21), (40, 49, 39, 30), (49, 48, 38, 39), (48, 47, 37, 38), (47, 46, 36, 37), (46, 45, 35, 36), (45, 44, 34, 35), (44, 43, 33, 34), (43, 42, 32, 33), (42, 41, 31, 32), (41, 40, 30, 31), (50, 59, 49, 40), (59, 58, 48, 49), (58, 57, 47, 48), (57, 56, 46, 47), (56, 55, 45, 46), (55, 54, 44, 45), (54, 53, 43, 44), (53, 52, 42, 43), (52, 51, 41, 42), (51, 50, 40, 41), (60, 69, 59, 50), (69, 68, 58, 59), (68, 67, 57, 58), (67, 66, 56, 57), (66, 65, 55, 56), (65, 64, 54, 55), (64, 63, 53, 54), (63, 62, 52, 53), (62, 61, 51, 52), (61, 60, 50, 51), (70, 79, 69, 60), (79, 78, 68, 69), (78, 77, 67, 68), (77, 76, 66, 67), (76, 75, 65, 66), (75, 74, 64, 65), (74, 73, 63, 64), (73, 72, 62, 63), (72, 71, 61, 62), (71, 70, 60, 61), (80, 89, 79, 70), (89, 88, 78, 79), (88, 87, 77, 78), (87, 86, 76, 77), (86, 85, 75, 76), (85, 84, 74, 75), (84, 83, 73, 74), (83, 82, 72, 73), (82, 81, 71, 72), (81, 80, 70, 71), (90, 99, 89, 80), (99, 98, 88, 89), (98, 97, 87, 88), (97, 96, 86, 87), (96, 95, 85, 86), (95, 94, 84, 85), (94, 93, 83, 84), (93, 92, 82, 83), (92, 91, 81, 82), (91, 90, 80, 81), (100, 109, 99, 90), (109, 108, 98, 99), (108, 107, 97, 98), (107, 106, 96, 97), (106, 105, 95, 96), (105, 104, 94, 95), (104, 103, 93, 94), (103, 102, 92, 93), (102, 101, 91, 92), (101, 100, 90, 91), (110, 119, 109, 100), (119, 118, 108, 109), (118, 117, 107, 108), (117, 116, 106, 107), (116, 115, 105, 106), (115, 114, 104, 105), (114, 113, 103, 104), (113, 112, 102, 103), (112, 111, 101, 102), (111, 110, 100, 101), (120, 129, 119, 110), (129, 128, 118, 119), (128, 127, 117, 118), (127, 126, 116, 117), (126, 125, 115, 116), (125, 124, 114, 115), (124, 123, 113, 114), (123, 122, 112, 113), (122, 121, 111, 112), (121, 120, 110, 111), (130, 139, 129, 120), (139, 138, 128, 129), (138, 137, 127, 128), (137, 136, 126, 127), (136, 135, 125, 126), (135, 134, 124, 125), (134, 133, 123, 124), (133, 132, 122, 123), (132, 131, 121, 122), (131, 130, 120, 121), (140, 149, 139, 130), (149, 148, 138, 139), (148, 147, 137, 138), (147, 146, 136, 137), (146, 145, 135, 136), (145, 144, 134, 135), (144, 143, 133, 134), (143, 142, 132, 133), (142, 141, 131, 132), (141, 140, 130, 131), (150, 159, 149, 140), (159, 158, 148, 149), (158, 157, 147, 148), (157, 156, 146, 147), (156, 155, 145, 146), (155, 154, 144, 145), (154, 153, 143, 144), (153, 152, 142, 143), (152, 151, 141, 142), (151, 150, 140, 141), (160, 169, 159, 150), (169, 168, 158, 159), (168, 167, 157, 158), (167, 166, 156, 157), (166, 165, 155, 156), (165, 164, 154, 155), (164, 163, 153, 154), (163, 162, 152, 153), (162, 161, 151, 152), (161, 160, 150, 151), (170, 179, 169, 160), (179, 178, 168, 169), (178, 177, 167, 168), (177, 176, 166, 167), (176, 175, 165, 166), (175, 174, 164, 165), (174, 173, 163, 164), (173, 172, 162, 163), (172, 171, 161, 162), (171, 170, 160, 161), (179, 170, 171, 172, 173, 174, 175, 176, 177, 178)])
me_f6f_wing_032.materials.append(mat_f6f_body)
me_f6f_wing_032.update()
me_f6f_tailplane_033 = bpy.data.meshes.new('F6F_Tailplane.033')
me_f6f_tailplane_033.from_pydata([(0.0, -5.18, 0.2772), (0.0, -5.322, 0.3551), (0.0, -5.714, 0.3862), (0.0, -6.248, 0.3618), (0.0, -6.693, 0.3217), (0.0, -6.96, 0.2772), (0.0, -6.693, 0.2283), (0.0, -6.248, 0.1882), (0.0, -5.714, 0.1637), (0.0, -5.322, 0.1949), (0.575, -5.359, 0.277), (0.575, -5.487, 0.3459), (0.575, -5.839, 0.3735), (0.575, -6.32, 0.3518), (0.575, -6.72, 0.3164), (0.575, -6.96, 0.277), (0.575, -6.72, 0.2336), (0.575, -6.32, 0.1982), (0.575, -5.839, 0.1765), (0.575, -5.487, 0.2041), (1.15, -5.538, 0.2767), (1.15, -5.652, 0.3369), (1.15, -5.965, 0.361), (1.15, -6.391, 0.3421), (1.15, -6.747, 0.3111), (1.15, -6.96, 0.2767), (1.15, -6.747, 0.2389), (1.15, -6.391, 0.2079), (1.15, -5.965, 0.189), (1.15, -5.652, 0.2131), (1.725, -5.717, 0.2765), (1.725, -5.817, 0.3283), (1.725, -6.09, 0.349), (1.725, -6.463, 0.3327), (1.725, -6.774, 0.3061), (1.725, -6.961, 0.2765), (1.725, -6.774, 0.2439), (1.725, -6.463, 0.2173), (1.725, -6.09, 0.201), (1.725, -5.817, 0.2217), (2.3, -5.896, 0.2762), (2.3, -5.982, 0.3198), (2.3, -6.216, 0.3373), (2.3, -6.535, 0.3236), (2.3, -6.801, 0.3011), (2.3, -6.961, 0.2762), (2.3, -6.801, 0.2489), (2.3, -6.535, 0.2264), (2.3, -6.216, 0.2127), (2.3, -5.982, 0.2302), (2.443, -5.948, 0.2762), (2.443, -6.027, 0.3166), (2.443, -6.245, 0.3327), (2.443, -6.543, 0.32), (2.443, -6.79, 0.2992), (2.443, -6.939, 0.2762), (2.443, -6.79, 0.2508), (2.443, -6.543, 0.23), (2.443, -6.245, 0.2173), (2.443, -6.027, 0.2334), (2.585, -6.015, 0.276), (2.585, -6.083, 0.3108), (2.585, -6.272, 0.3248), (2.585, -6.529, 0.3138), (2.585, -6.744, 0.2959), (2.585, -6.873, 0.276), (2.585, -6.744, 0.2541), (2.585, -6.529, 0.2362), (2.585, -6.272, 0.2252), (2.585, -6.083, 0.2392), (2.728, -6.1, 0.2757), (2.728, -6.152, 0.3019), (2.728, -6.295, 0.3124), (2.728, -6.489, 0.3042), (2.728, -6.651, 0.2907), (2.728, -6.748, 0.2757), (2.728, -6.651, 0.2593), (2.728, -6.489, 0.2458), (2.728, -6.295, 0.2376), (2.728, -6.152, 0.2481), (2.87, -6.273, 0.2751), (2.87, -6.281, 0.2787), (2.87, -6.3, 0.2801), (2.87, -6.327, 0.279), (2.87, -6.349, 0.2771), (2.87, -6.362, 0.2751), (2.87, -6.349, 0.2729), (2.87, -6.327, 0.271), (2.87, -6.3, 0.2699), (2.87, -6.281, 0.2713)], [], [(10, 19, 9, 0), (19, 18, 8, 9), (18, 17, 7, 8), (17, 16, 6, 7), (16, 15, 5, 6), (15, 14, 4, 5), (14, 13, 3, 4), (13, 12, 2, 3), (12, 11, 1, 2), (11, 10, 0, 1), (20, 29, 19, 10), (29, 28, 18, 19), (28, 27, 17, 18), (27, 26, 16, 17), (26, 25, 15, 16), (25, 24, 14, 15), (24, 23, 13, 14), (23, 22, 12, 13), (22, 21, 11, 12), (21, 20, 10, 11), (30, 39, 29, 20), (39, 38, 28, 29), (38, 37, 27, 28), (37, 36, 26, 27), (36, 35, 25, 26), (35, 34, 24, 25), (34, 33, 23, 24), (33, 32, 22, 23), (32, 31, 21, 22), (31, 30, 20, 21), (40, 49, 39, 30), (49, 48, 38, 39), (48, 47, 37, 38), (47, 46, 36, 37), (46, 45, 35, 36), (45, 44, 34, 35), (44, 43, 33, 34), (43, 42, 32, 33), (42, 41, 31, 32), (41, 40, 30, 31), (50, 59, 49, 40), (59, 58, 48, 49), (58, 57, 47, 48), (57, 56, 46, 47), (56, 55, 45, 46), (55, 54, 44, 45), (54, 53, 43, 44), (53, 52, 42, 43), (52, 51, 41, 42), (51, 50, 40, 41), (60, 69, 59, 50), (69, 68, 58, 59), (68, 67, 57, 58), (67, 66, 56, 57), (66, 65, 55, 56), (65, 64, 54, 55), (64, 63, 53, 54), (63, 62, 52, 53), (62, 61, 51, 52), (61, 60, 50, 51), (70, 79, 69, 60), (79, 78, 68, 69), (78, 77, 67, 68), (77, 76, 66, 67), (76, 75, 65, 66), (75, 74, 64, 65), (74, 73, 63, 64), (73, 72, 62, 63), (72, 71, 61, 62), (71, 70, 60, 61), (80, 89, 79, 70), (89, 88, 78, 79), (88, 87, 77, 78), (87, 86, 76, 77), (86, 85, 75, 76), (85, 84, 74, 75), (84, 83, 73, 74), (83, 82, 72, 73), (82, 81, 71, 72), (81, 80, 70, 71), (89, 80, 81, 82, 83, 84, 85, 86, 87, 88)])
me_f6f_tailplane_033.materials.append(mat_f6f_body)
me_f6f_tailplane_033.update()
me_f6f_fin_031 = bpy.data.meshes.new('F6F_Fin.031')
me_f6f_fin_031.from_pydata([(0.0014, -5.03, -0.3), (0.0504, -5.203, -0.3), (0.07, -5.678, -0.3), (0.0546, -6.326, -0.3), (0.0294, -6.866, -0.3), (0.0014, -7.19, -0.3), (0.001301, -5.39, 0.4), (0.04682, -5.526, 0.4), (0.06503, -5.9, 0.4), (0.05073, -6.41, 0.4), (0.02731, -6.835, 0.4), (0.001301, -7.09, 0.4), (0.001216, -5.7, 1.0), (0.04376, -5.803, 1.0), (0.06078, -6.087, 1.0), (0.04741, -6.474, 1.0), (0.02553, -6.797, 1.0), (0.001216, -6.99, 1.0), (0.001159, -5.9, 1.4), (0.04172, -5.984, 1.4), (0.05794, -6.215, 1.4), (0.04519, -6.53, 1.4), (0.02434, -6.793, 1.4), (0.001159, -6.95, 1.4), (0.001116, -6.05, 1.7), (0.04019, -6.118, 1.7), (0.05581, -6.305, 1.7), (0.04353, -6.56, 1.7), (0.02344, -6.773, 1.7), (0.001116, -6.9, 1.7), (0.001088, -6.14, 1.9), (0.03916, -6.196, 1.9), (0.05439, -6.35, 1.9), (0.04243, -6.56, 1.9), (0.02285, -6.735, 1.9), (0.001088, -6.84, 1.9), (0.001067, -6.24, 2.05), (0.0384, -6.278, 2.05), (0.05333, -6.384, 2.05), (0.0416, -6.528, 2.05), (0.0224, -6.648, 2.05), (0.001067, -6.72, 2.05), (0.001054, -6.34, 2.14), (0.03794, -6.359, 2.14), (0.05269, -6.412, 2.14), (0.0411, -6.484, 2.14), (0.02213, -6.544, 2.14), (0.001054, -6.58, 2.14), (0.00105, -6.42, 2.167), (0.0378, -6.423, 2.167), (0.0525, -6.432, 2.167), (0.04095, -6.444, 2.167), (0.02205, -6.454, 2.167), (0.00105, -6.46, 2.167)], [], [(11, 5, 4, 10), (10, 4, 3, 9), (9, 3, 2, 8), (8, 2, 1, 7), (7, 1, 0, 6), (17, 11, 10, 16), (16, 10, 9, 15), (15, 9, 8, 14), (14, 8, 7, 13), (13, 7, 6, 12), (23, 17, 16, 22), (22, 16, 15, 21), (21, 15, 14, 20), (20, 14, 13, 19), (19, 13, 12, 18), (29, 23, 22, 28), (28, 22, 21, 27), (27, 21, 20, 26), (26, 20, 19, 25), (25, 19, 18, 24), (35, 29, 28, 34), (34, 28, 27, 33), (33, 27, 26, 32), (32, 26, 25, 31), (31, 25, 24, 30), (41, 35, 34, 40), (40, 34, 33, 39), (39, 33, 32, 38), (38, 32, 31, 37), (37, 31, 30, 36), (47, 41, 40, 46), (46, 40, 39, 45), (45, 39, 38, 44), (44, 38, 37, 43), (43, 37, 36, 42), (53, 47, 46, 52), (52, 46, 45, 51), (51, 45, 44, 50), (50, 44, 43, 49), (49, 43, 42, 48), (0, 1, 2, 3, 4, 5), (53, 52, 51, 50, 49, 48)])
me_f6f_fin_031.materials.append(mat_f6f_body)
me_f6f_fin_031.update()
me_f6f_cowlface_030 = bpy.data.meshes.new('F6F_CowlFace.030')
me_f6f_cowlface_030.from_pydata([(0.0, 2.332, 0.576), (0.09501, 2.332, 0.5683), (0.1996, 2.332, 0.5357), (0.299, 2.332, 0.4711), (0.3829, 2.332, 0.3723), (0.4417, 2.332, 0.2401), (0.4674, 2.332, 0.07422), (0.454, 2.332, -0.07982), (0.3989, 2.332, -0.1992), (0.3031, 2.332, -0.2941), (0.1707, 2.332, -0.3562), (0.0, 2.332, -0.378), (-0.1707, 2.332, -0.3562), (-0.3031, 2.332, -0.2941), (-0.3989, 2.332, -0.1992), (-0.454, 2.332, -0.07982), (-0.4674, 2.332, 0.07422), (-0.4417, 2.332, 0.2401), (-0.3829, 2.332, 0.3723), (-0.299, 2.332, 0.4711), (-0.1996, 2.332, 0.5357), (-0.09501, 2.332, 0.5683)], [], [(0, 21, 20, 19, 18, 17, 16, 15, 14, 13, 12, 11, 10, 9, 8, 7, 6, 5, 4, 3, 2, 1)])
me_f6f_cowlface_030.materials.append(mat_f6f_accent)
me_f6f_cowlface_030.update()
me_f6f_spinner_030 = bpy.data.meshes.new('F6F_Spinner.030')
me_f6f_spinner_030.from_pydata([(0.16, 2.3, 0.038), (0.08, 2.3, 0.1766), (-0.08, 2.3, 0.1766), (-0.16, 2.3, 0.038), (-0.08, 2.3, -0.1006), (0.08, 2.3, -0.1006), (0.168, 2.56, 0.038), (0.084, 2.56, 0.1835), (-0.084, 2.56, 0.1835), (-0.168, 2.56, 0.038), (-0.084, 2.56, -0.1075), (0.084, 2.56, -0.1075), (0.105, 2.87, 0.038), (0.0525, 2.87, 0.1289), (-0.0525, 2.87, 0.1289), (-0.105, 2.87, 0.038), (-0.0525, 2.87, -0.05293), (0.0525, 2.87, -0.05293), (0.0, 2.932, 0.038)], [], [(7, 8, 2, 1), (8, 9, 3, 2), (9, 10, 4, 3), (10, 11, 5, 4), (11, 6, 0, 5), (6, 7, 1, 0), (13, 14, 8, 7), (14, 15, 9, 8), (15, 16, 10, 9), (16, 17, 11, 10), (17, 12, 6, 11), (12, 13, 7, 6), (0, 1, 2, 3, 4, 5), (12, 18, 13), (13, 18, 14), (14, 18, 15), (15, 18, 16), (16, 18, 17), (17, 18, 12)])
me_f6f_spinner_030.materials.append(mat_f6f_body)
me_f6f_spinner_030.update()
me_f6f_prop_030 = bpy.data.meshes.new('F6F_Prop.030')
me_f6f_prop_030.from_pydata([(-0.1, 2.495, 0.166), (-0.1, 2.495, 2.033), (-0.1, 2.545, 0.166), (-0.1, 2.545, 2.033), (0.1, 2.495, 0.166), (0.1, 2.495, 2.033), (0.1, 2.545, 0.166), (0.1, 2.545, 2.033), (0.1609, 2.495, 0.0606), (1.778, 2.495, -0.8729), (0.1609, 2.545, 0.0606), (1.778, 2.545, -0.8729), (0.06085, 2.495, -0.1126), (1.678, 2.495, -1.046), (0.06085, 2.545, -0.1126), (1.678, 2.545, -1.046), (-0.06085, 2.495, -0.1126), (-1.678, 2.495, -1.046), (-0.06085, 2.545, -0.1126), (-1.678, 2.545, -1.046), (-0.1609, 2.495, 0.0606), (-1.778, 2.495, -0.8729), (-0.1609, 2.545, 0.0606), (-1.778, 2.545, -0.8729)], [], [(0, 1, 3, 2), (2, 3, 7, 6), (6, 7, 5, 4), (4, 5, 1, 0), (2, 6, 4, 0), (7, 3, 1, 5), (8, 9, 11, 10), (10, 11, 15, 14), (14, 15, 13, 12), (12, 13, 9, 8), (10, 14, 12, 8), (15, 11, 9, 13), (16, 17, 19, 18), (18, 19, 23, 22), (22, 23, 21, 20), (20, 21, 17, 16), (18, 22, 20, 16), (23, 19, 17, 21)])
me_f6f_prop_030.materials.append(mat_f6f_accent)
me_f6f_prop_030.update()

# ---- objects
ob_cube = bpy.data.objects.new('Cube', me_cube)
ob_light = bpy.data.objects.new('Light', light_light)
ob_camera = bpy.data.objects.new('Camera', cam_camera)
ob_f6f_canopy = bpy.data.objects.new('F6F_Canopy', me_f6f_canopy_031)
ob_f6f_cockpitcutter = bpy.data.objects.new('F6F_CockpitCutter', me_f6f_cockpitcutter_030)
ob_f6f_fuselage = bpy.data.objects.new('F6F_Fuselage', me_f6f_fuselage_034)
ob_f6f_wing = bpy.data.objects.new('F6F_Wing', me_f6f_wing_032)
ob_f6f_tailplane = bpy.data.objects.new('F6F_Tailplane', me_f6f_tailplane_033)
ob_f6f_fin = bpy.data.objects.new('F6F_Fin', me_f6f_fin_031)
ob_f6f_cowlface = bpy.data.objects.new('F6F_CowlFace', me_f6f_cowlface_030)
ob_f6f_spinner = bpy.data.objects.new('F6F_Spinner', me_f6f_spinner_030)
ob_f6f_prop = bpy.data.objects.new('F6F_Prop', me_f6f_prop_030)

# ---- transforms, parenting, visibility, modifiers, constraints
ob_cube.location = (0.0, 0.0, 0.0)
ob_cube.lock_rotations_4d = False
ob_cube.empty_display_type = 'ARROWS'
ob_cube.hide_render = True
ob_cube.lineart.crease_threshold = 0.0
ob_light.location = (4.076, 1.005, 5.904)
ob_light.rotation_euler = (0.6503, 0.05522, 1.866)
ob_light.lock_rotations_4d = False
ob_light.empty_display_type = 'ARROWS'
ob_light.color = (0.0, 0.0, 0.0, 0.0)
ob_light.lineart.crease_threshold = 0.0
ob_camera.location = (7.359, -6.926, 4.958)
ob_camera.rotation_euler = (1.109, 0.0, 0.8149)
ob_camera.lock_rotations_4d = False
ob_camera.empty_display_type = 'ARROWS'
ob_camera.color = (0.0, 0.0, 0.0, 0.0)
ob_camera.display_type = 'WIRE'
ob_camera.lineart.crease_threshold = 0.0
ob_f6f_canopy.location = (0.0, 0.0, 0.0)
_m = ob_f6f_canopy.modifiers.new('Mirror', 'MIRROR')
_m.use_clip = True
_m.merge_threshold = 0.002
ob_f6f_cockpitcutter.location = (0.0, 0.0, 0.0)
ob_f6f_cockpitcutter.hide_render = True
ob_f6f_cockpitcutter.display_type = 'WIRE'
ob_f6f_fuselage.location = (0.0, 0.0, 0.0)
_m = ob_f6f_fuselage.modifiers.new('Mirror', 'MIRROR')
_m.use_clip = True
_m.merge_threshold = 0.002
_m = ob_f6f_fuselage.modifiers.new('Cockpit', 'BOOLEAN')
_m.object = ob_f6f_cockpitcutter
_m.material_mode = 'TRANSFER'
ob_f6f_wing.location = (0.0, 0.0, 0.0)
_m = ob_f6f_wing.modifiers.new('Mirror', 'MIRROR')
_m.merge_threshold = 0.02
ob_f6f_tailplane.location = (0.0, 0.0, 0.0)
_m = ob_f6f_tailplane.modifiers.new('Mirror', 'MIRROR')
_m.merge_threshold = 0.02
ob_f6f_fin.location = (0.0, 0.0, 0.0)
_m = ob_f6f_fin.modifiers.new('Mirror', 'MIRROR')
_m.use_clip = True
_m.merge_threshold = 0.01
ob_f6f_cowlface.location = (0.0, 0.0, 0.0)
ob_f6f_spinner.location = (0.0, 0.0, 0.0)
ob_f6f_prop.location = (0.0, 0.0, 0.0)

# ---- collection membership
col_collection.objects.link(ob_cube)
col_collection.objects.link(ob_light)
col_collection.objects.link(ob_camera)
col_f6f.objects.link(ob_f6f_canopy)
col_f6f.objects.link(ob_f6f_cockpitcutter)
col_f6f.objects.link(ob_f6f_fuselage)
col_f6f.objects.link(ob_f6f_wing)
col_f6f.objects.link(ob_f6f_tailplane)
col_f6f.objects.link(ob_f6f_fin)
col_f6f.objects.link(ob_f6f_cowlface)
col_f6f.objects.link(ob_f6f_spinner)
col_f6f.objects.link(ob_f6f_prop)

# ---- scene / render settings (as saved in the file)
scene.camera = ob_camera
scene.frame_start = 1; scene.frame_end = 250; scene.frame_set(0)
scene.render.engine = 'BLENDER_EEVEE_NEXT'
scene.render.resolution_x = 1400
scene.render.resolution_y = 800
scene.render.bake_bias = 0.0
scene.render.bake_samples = 0
scene.render.compositor_device = 'GPU'
scene.eevee.use_volume_custom_range = False
scene.eevee.fast_gi_thickness_near = 0.1
scene.eevee.fast_gi_thickness_far = 0.0
scene.eevee.ray_tracing_options.screen_trace_thickness = 0.1
bpy.context.view_layer.update()
